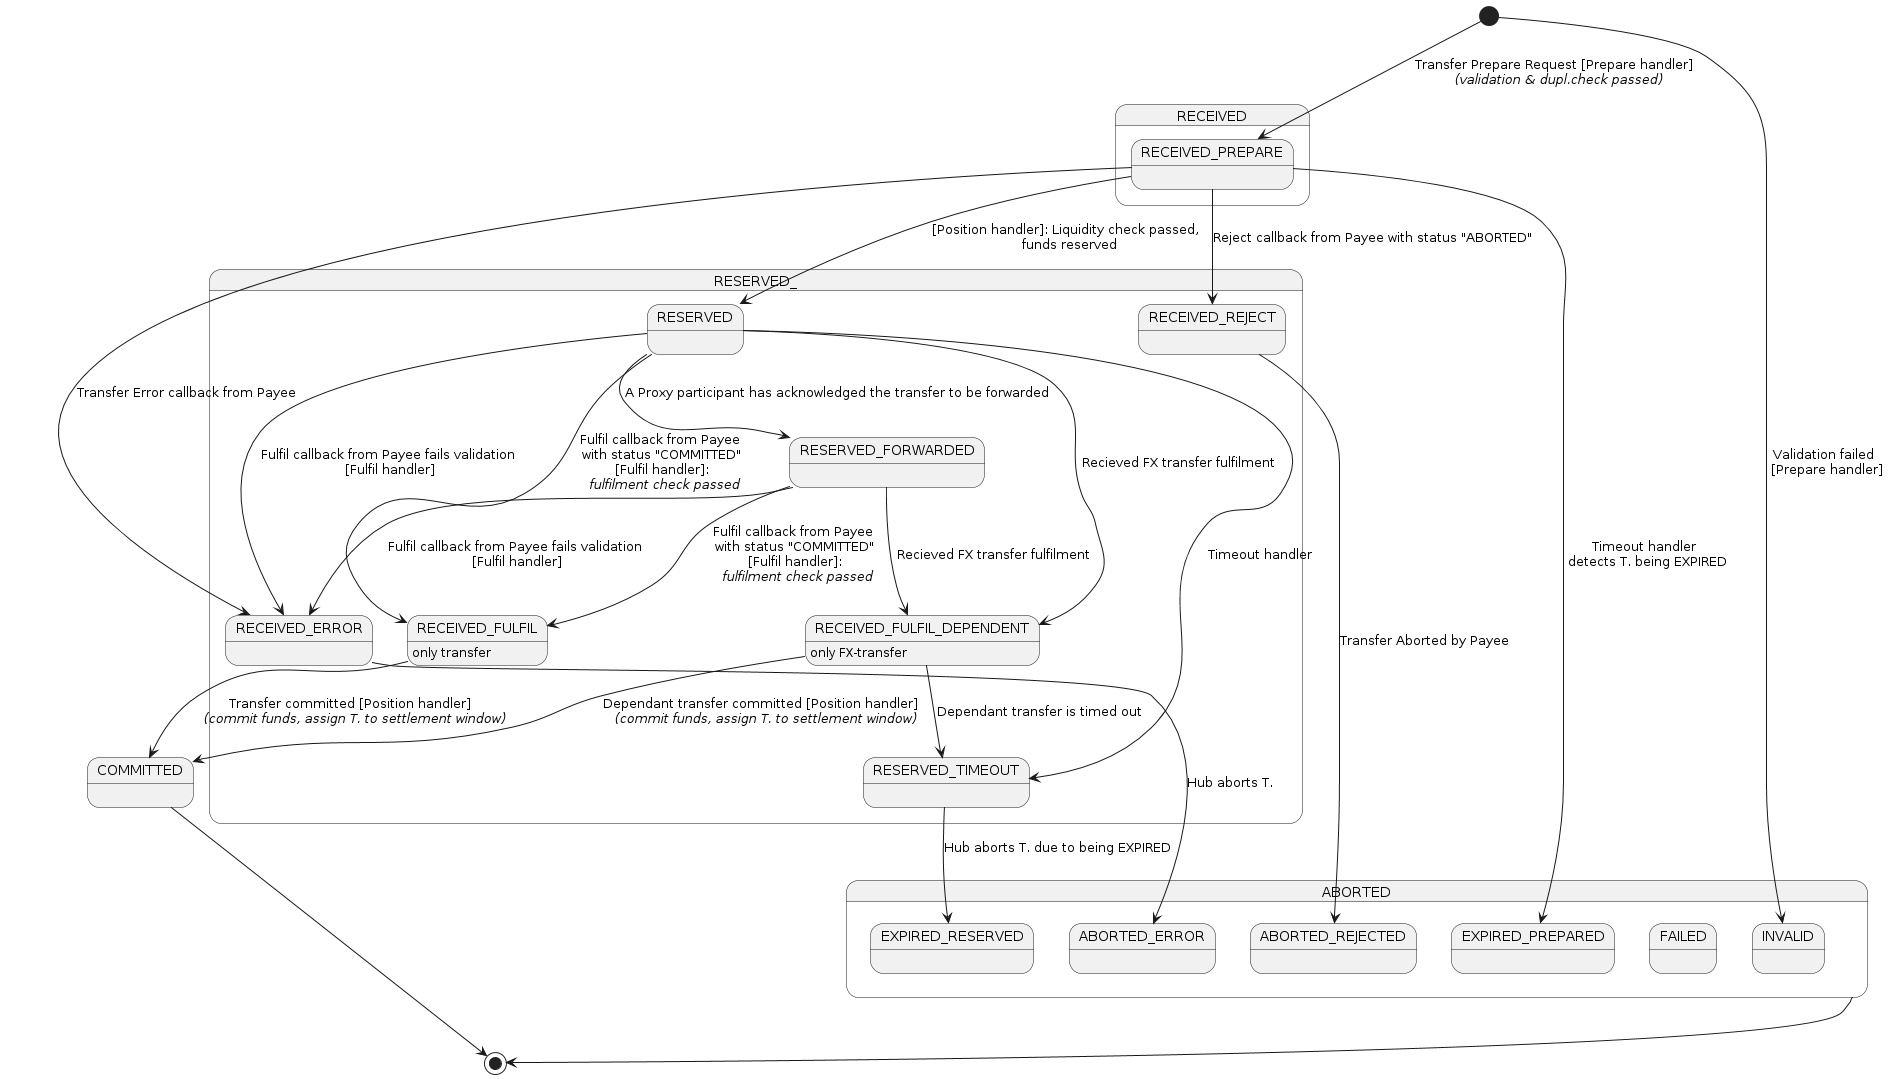

The diagram above was rendered by PlantUML. Its source (embedded in the PNG):
@startuml
state RECEIVED {
  state RECEIVED_PREPARE {
  }
}

state RESERVED_ {
  state RESERVED {
  }
  state RESERVED_FORWARDED {
  }
  state RECEIVED_FULFIL {
  }
  state RECEIVED_FULFIL_DEPENDENT {
  }
  state RESERVED_TIMEOUT {
  }
  state RECEIVED_REJECT {
  }
  state RECEIVED_ERROR {
  }
}

state COMMITTED {
}

state ABORTED {
  state ABORTED_ERROR {
  }
  state ABORTED_REJECTED {
  }
  state EXPIRED_PREPARED {
  }
  state EXPIRED_RESERVED {
  }
  state FAILED {
  }
  state INVALID {
  }
}

RECEIVED_FULFIL_DEPENDENT : only FX-transfer
RECEIVED_FULFIL : only transfer

[*] --> RECEIVED_PREPARE : Transfer Prepare Request [Prepare handler] \n <i>(validation & dupl.check passed)</i>
[*] --> INVALID : Validation failed \n [Prepare handler]
RECEIVED_PREPARE --> RESERVED : [Position handler]: Liquidity check passed, \n funds reserved
RECEIVED_PREPARE --> RECEIVED_REJECT : Reject callback from Payee with status "ABORTED"
RECEIVED_PREPARE --> RECEIVED_ERROR : Transfer Error callback from Payee

RECEIVED_FULFIL --> COMMITTED : Transfer committed [Position handler] \n <i>(commit funds, assign T. to settlement window)</i>
RECEIVED_REJECT --> ABORTED_REJECTED : Transfer Aborted by Payee
RECEIVED_ERROR --> ABORTED_ERROR : Hub aborts T.
RECEIVED_PREPARE --> EXPIRED_PREPARED : Timeout handler \n detects T. being EXPIRED

RESERVED --> RECEIVED_FULFIL : Fulfil callback from Payee \n with status "COMMITTED" \n [Fulfil handler]: \n <i>fulfilment check passed</i>
RESERVED --> RECEIVED_ERROR : Fulfil callback from Payee fails validation\n [Fulfil handler]
RESERVED --> RECEIVED_FULFIL_DEPENDENT : Recieved FX transfer fulfilment
RESERVED --> RESERVED_FORWARDED : A Proxy participant has acknowledged the transfer to be forwarded
RESERVED --> RESERVED_TIMEOUT : Timeout handler

RESERVED_FORWARDED --> RECEIVED_FULFIL : Fulfil callback from Payee \n with status "COMMITTED" \n [Fulfil handler]: \n <i>fulfilment check passed</i>
RESERVED_FORWARDED --> RECEIVED_ERROR : Fulfil callback from Payee fails validation\n [Fulfil handler]
RESERVED_FORWARDED --> RECEIVED_FULFIL_DEPENDENT : Recieved FX transfer fulfilment

RECEIVED_FULFIL_DEPENDENT --> COMMITTED : Dependant transfer committed [Position handler] \n <i>(commit funds, assign T. to settlement window)</i>
RECEIVED_FULFIL_DEPENDENT --> RESERVED_TIMEOUT : Dependant transfer is timed out

RESERVED_TIMEOUT --> EXPIRED_RESERVED : Hub aborts T. due to being EXPIRED

COMMITTED --> [*]
ABORTED --> [*]
@enduml